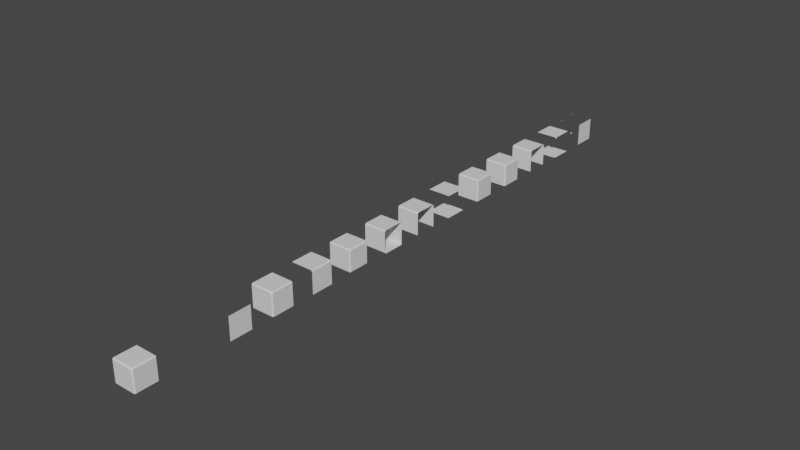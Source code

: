 # Source: CorneredBlock.blend  (saved by Blender 3.4.6; exported with 4.5.12 LTS)
import bpy
from mathutils import Matrix  # noqa: F401  (used for matrix-valued properties, if any)

bpy.ops.wm.read_factory_settings(use_empty=True)
scene = bpy.context.scene
scene.name = 'Scene'

# ---- collections
col_collection = bpy.data.collections.new('Collection'); scene.collection.children.link(col_collection)

# ---- materials (node trees are filled in below, after node groups)
mat_material = bpy.data.materials.new('Material')
mat_material.alpha_threshold = 0.0
mat_material.use_transparent_shadow = False
mat_material.roughness = 0.5
mat_material.line_color = (0.0, 0.0, 0.0, 1.0)

# ---- material node trees
mat_material.use_nodes = True; mat_material.node_tree.nodes.clear()
_N = mat_material.node_tree.nodes; _L = mat_material.node_tree.links
n0 = _N.new('ShaderNodeOutputMaterial'); n0.name = 'Material Output'; n0.location = (300, 300)
n1 = _N.new('ShaderNodeBsdfPrincipled'); n1.name = 'Principled BSDF'; n1.location = (10, 300)
n1.distribution = 'GGX'
n1.subsurface_method = 'RANDOM_WALK_SKIN'
n1.inputs[3].default_value = 1.45
n1.inputs[27].default_value = (0.0, 0.0, 0.0, 1.0)
n1.inputs[28].default_value = 1.0
_L.new(n1.outputs[0], n0.inputs[0])
n0.is_active_output = True

# ---- world
world_world = bpy.data.worlds.new('World'); scene.world = world_world
world_world.use_nodes = True; world_world.node_tree.nodes.clear()
_N = world_world.node_tree.nodes; _L = world_world.node_tree.links
n0 = _N.new('ShaderNodeOutputWorld'); n0.name = 'World Output'; n0.location = (300, 300)
n1 = _N.new('ShaderNodeBackground'); n1.name = 'Background'; n1.location = (10, 300)
n1.inputs[0].default_value = (0.05088, 0.05088, 0.05088, 1.0)
_L.new(n1.outputs[0], n0.inputs[0])
n0.is_active_output = True
world_world.color = (0.05088, 0.05088, 0.05088)
world_world.use_sun_shadow = False
world_world.sun_shadow_jitter_overblur = 0.0

# ---- meshes
me_cube = bpy.data.meshes.new('Cube')
me_cube.from_pydata([(0.5, -0.5, 0.5), (0.5, -0.5, -0.5), (-0.5, -0.5, 0.5), (-0.5, -0.5, -0.5), (-0.5, 0.5, 0.5), (0.5, 0.5, -0.5), (0.5, 0.5, 0.5)], [], [(1, 0, 2, 3), (2, 0, 6, 4), (0, 1, 5, 6)])
_uv = me_cube.uv_layers.new(name='UVMap')
_uv.uv.foreach_set('vector', [0.1667, -0.1667, 0.8333, 0.1667, -0.1667, 0.8333, -0.1667, -0.1667, -0.1667, 0.8333, 0.8333, 0.1667, 0.8333, 0.1667, -0.1667, 0.8333, 0.8333, 0.1667, 0.1667, -0.1667, 0.1667, -0.1667, 0.8333, 0.1667])
me_cube.materials.append(mat_material)
me_cube.use_mirror_vertex_groups = False
me_cube.update()
me_cube_002 = bpy.data.meshes.new('Cube.002')
me_cube_002.from_pydata([(-0.5, -0.5, -0.5), (-0.5, -0.5, 0.5), (-0.5, 0.5, -0.5), (-0.5, 0.5, 0.5), (0.5, -0.5, -0.5), (0.5, -0.5, 0.5), (0.5, 0.5, -0.5), (0.5, 0.5, 0.5)], [], [(6, 7, 5, 4), (5, 7, 3, 1), (5, 1, 0, 4), (7, 6, 2, 3), (6, 4, 0, 2)])
_uv = me_cube_002.uv_layers.new(name='UVMap')
_uv.uv.foreach_set('vector', [0.375, 0.5, 0.625, 0.5, 0.625, 0.75, 0.375, 0.75, 0.625, 0.75, 0.625, 0.5, 0.875, 0.5, 0.625, 1.0, 0.625, 0.75, 0.625, 1.0, 0.125, 0.75, 0.375, 0.75, 0.625, 0.5, 0.375, 0.5, 0.375, 0.25, 0.875, 0.5, 0.375, 0.5, 0.375, 0.75, 0.125, 0.75, 0.375, 0.25])
me_cube_002.materials.append(mat_material)
me_cube_002.update()
me_cube_007 = bpy.data.meshes.new('Cube.007')
me_cube_007.from_pydata([(-0.5, -0.5, -0.5), (-0.5, -0.5, 0.5), (-0.5, 0.5, -0.5), (-0.5, 0.5, 0.5), (0.5, -0.5, -0.5), (0.5, -0.5, 0.5), (0.5, 0.5, -0.5), (0.5, 0.5, 0.5)], [], [(5, 7, 3, 1), (7, 6, 2, 3), (5, 1, 0, 4), (6, 7, 5, 4)])
_uv = me_cube_007.uv_layers.new(name='UVMap')
_uv.uv.foreach_set('vector', [0.5903, 0.4034, 0.4255, 0.571, 0.0853, 0.4406, 0.4641, 0.0658, 0.4255, 0.571, 0.5654, 0.9129, 9.912e-05, 0.9995, 0.0853, 0.4406, 0.5903, 0.4034, 0.4641, 0.0658, 0.983, 9.918e-05, 0.9264, 0.5163, 0.5654, 0.9129, 0.4255, 0.571, 0.5903, 0.4034, 0.9264, 0.5163])
me_cube_007.materials.append(mat_material)
me_cube_007.update()
me_cube_009 = bpy.data.meshes.new('Cube.009')
me_cube_009.from_pydata([(-0.5, -0.5, -0.5), (-0.5, -0.5, 0.5), (-0.5, 0.5, -0.5), (-0.5, 0.5, 0.5), (0.5, -0.5, -0.5), (0.5, -0.5, 0.5), (0.5, 0.5, -0.5), (0.5, 0.5, 0.5)], [], [(6, 7, 5, 4), (0, 2, 6, 4), (1, 3, 2, 0), (2, 3, 7, 6), (1, 0, 4, 5), (3, 1, 5, 7)])
_uv = me_cube_009.uv_layers.new(name='UVMap')
_uv.uv.foreach_set('vector', [1.0, 0.0, 1.0, 1.0, 1.0, 1.0, 1.0, 0.0, 0.0, 0.0, 0.0, 0.0, 1.0, 0.0, 1.0, 0.0, 0.0, 0.0, 0.0, 1.0, 0.0, 1.0, 0.0, 0.0, 1.0, 0.0, 0.0, 1.0, 1.0, 1.0, 1.0, 1.0, 0.0, 1.0, 0.0, 0.0, 0.0, 0.0, 1.0, 0.0, 1.0, 1.0, 0.0, 1.0, 0.0, 1.0, 1.0, 1.0])
me_cube_009.materials.append(mat_material)
me_cube_009.update()
me_cube_011 = bpy.data.meshes.new('Cube.011')
me_cube_011.from_pydata([(0.5, -0.5, 0.5), (0.5, 0.5, -0.5), (0.5, 0.5, 0.5), (0.5, -0.5, -0.5)], [], [(0, 3, 1, 2)])
_uv = me_cube_011.uv_layers.new(name='UVMap')
_uv.uv.foreach_set('vector', [0.0, 0.0, 1.0, 0.0, 1.0, 1.0, 0.0, 1.0])
me_cube_011.materials.append(mat_material)
me_cube_011.update()
me_cube_006 = bpy.data.meshes.new('Cube.006')
me_cube_006.from_pydata([(0.5, -0.5, 0.5), (0.5, 0.5, -0.5), (0.5, 0.5, 0.5), (0.5, -0.5, -0.5), (-0.5, -0.5, 0.5), (-0.5, 0.5, 0.5)], [], [(0, 3, 1, 2), (0, 2, 5, 4)])
_uv = me_cube_006.uv_layers.new(name='UVMap')
_uv.uv.foreach_set('vector', [0.0, 0.0, 1.0, 0.0, 1.0, 1.0, 0.0, 1.0, 0.0, 0.0, 0.0, 1.0, 0.0, 1.0, 0.0, 0.0])
me_cube_006.materials.append(mat_material)
me_cube_006.update()
me_cube_008 = bpy.data.meshes.new('Cube.008')
me_cube_008.from_pydata([(-0.5, -0.5, -0.5), (-0.5, -0.5, 0.5), (-0.5, 0.5, -0.5), (-0.5, 0.5, 0.5), (0.5, -0.5, -0.5), (0.5, -0.5, 0.5), (0.5, 0.5, -0.5), (0.5, 0.5, 0.5)], [], [(5, 7, 3, 1), (5, 1, 0, 4), (7, 6, 2, 3), (6, 4, 0, 2)])
_uv = me_cube_008.uv_layers.new(name='UVMap')
_uv.uv.foreach_set('vector', [0.625, 0.75, 0.625, 0.5, 0.875, 0.5, 0.625, 1.0, 0.625, 0.75, 0.625, 1.0, 0.125, 0.75, 0.375, 0.75, 0.625, 0.5, 0.375, 0.5, 0.375, 0.25, 0.875, 0.5, 0.375, 0.5, 0.375, 0.75, 0.125, 0.75, 0.375, 0.25])
me_cube_008.materials.append(mat_material)
me_cube_008.update()
me_cube_010 = bpy.data.meshes.new('Cube.010')
me_cube_010.from_pydata([(-0.5, -0.5, -0.5), (-0.5, -0.5, 0.5), (-0.5, 0.5, -0.5), (-0.5, 0.5, 0.5), (0.5, -0.5, -0.5), (0.5, -0.5, 0.5), (0.5, 0.5, -0.5), (0.5, 0.5, 0.5)], [], [(5, 7, 3, 1), (5, 1, 0, 4), (7, 6, 2, 3)])
_uv = me_cube_010.uv_layers.new(name='UVMap')
_uv.uv.foreach_set('vector', [0.625, 0.75, 0.625, 0.5, 0.875, 0.5, 0.625, 1.0, 0.625, 0.75, 0.625, 1.0, 0.125, 0.75, 0.375, 0.75, 0.625, 0.5, 0.375, 0.5, 0.375, 0.25, 0.875, 0.5])
me_cube_010.materials.append(mat_material)
me_cube_010.update()
me_cube_012 = bpy.data.meshes.new('Cube.012')
me_cube_012.from_pydata([(0.5, -0.5, -0.5), (-0.5, 0.5, -0.5), (0.5, 0.5, -0.5), (-0.5, -0.5, -0.5), (0.5, -0.5, 0.5), (-0.5, 0.5, 0.5), (0.5, 0.5, 0.5), (-0.5, -0.5, 0.5)], [], [(0, 3, 1, 2), (4, 6, 5, 7)])
_uv = me_cube_012.uv_layers.new(name='UVMap')
_uv.uv.foreach_set('vector', [0.0, 0.0, 1.0, 0.0, 1.0, 1.0, 0.0, 1.0, 0.0, 0.0, 0.0, 1.0, 1.0, 1.0, 1.0, 0.0])
me_cube_012.materials.append(mat_material)
me_cube_012.update()
me_cube_001 = bpy.data.meshes.new('Cube.001')
me_cube_001.from_pydata([(-0.5, -0.45, -0.5), (-0.5, 0.45, -0.5), (-0.5, -0.5, 0.45), (-0.5, -0.45, 0.5), (-0.5, 0.45, 0.5), (-0.5, 0.5, 0.45), (0.5, -0.45, -0.5), (0.45, -0.5, -0.5), (0.45, -0.45, 0.5), (0.45, -0.5, 0.45), (0.5, -0.45, 0.45), (0.45, 0.5, -0.5), (0.5, 0.45, -0.5), (0.45, 0.45, 0.5), (0.5, 0.45, 0.45), (0.45, 0.5, 0.45), (-0.45, 0.45, 0.5), (-0.45, 0.5, 0.45), (-0.45, -0.45, 0.5), (-0.45, -0.5, 0.45), (-0.45, -0.5, -0.5), (-0.45, 0.5, -0.5), (0.5, 0.45, -0.45), (0.45, 0.5, -0.45), (0.45, -0.5, -0.45), (0.5, -0.45, -0.45), (-0.5, -0.5, -0.45), (-0.5, 0.5, -0.45), (-0.45, -0.5, -0.45), (-0.45, 0.5, -0.45)], [], [(27, 29, 1), (22, 14, 10, 25), (18, 16, 4, 3), (8, 9, 10), (13, 14, 15), (16, 13, 15, 17), (18, 3, 2, 19), (22, 12, 11, 23), (24, 7, 6, 25), (13, 8, 10, 14), (21, 1, 29), (24, 28, 20, 7), (8, 18, 19, 9), (4, 16, 17, 5), (8, 13, 16, 18), (23, 11, 21, 29), (15, 23, 29, 17), (9, 19, 28, 24), (19, 2, 26, 28), (9, 24, 25, 10), (14, 22, 23, 15), (12, 22, 25, 6), (17, 29, 27, 5), (26, 0, 28), (20, 28, 0)])
_uv = me_cube_001.uv_layers.new(name='UVMap')
_uv.uv.foreach_set('vector', [0.007897, 0.9483, 0.03823, 0.9446, 0.0, 0.0, 0.5699, 0.8627, 0.4426, 0.5776, 0.597, 0.4196, 0.8784, 0.5249, 0.4527, 0.1028, 0.1227, 0.4296, 0.1042, 0.4219, 0.4452, 0.08454, 0.5737, 0.3969, 0.6025, 0.3905, 0.597, 0.4196, 0.4187, 0.5542, 0.4426, 0.5776, 0.4133, 0.5837, 0.1227, 0.4296, 0.4187, 0.5542, 0.4133, 0.5837, 0.1005, 0.4753, 0.4527, 0.1028, 0.4452, 0.08454, 0.4901, 0.06251, 0.4967, 0.08174, 0.5699, 0.8627, 0.5835, 0.8931, 0.5371, 0.9173, 0.5252, 0.8851, 0.8978, 0.4809, 0.9292, 0.4905, 0.9084, 0.5362, 0.8784, 0.5249, 0.4187, 0.5542, 0.5737, 0.3969, 0.597, 0.4196, 0.4426, 0.5776, 0.03159, 0.9946, 0.0, 0.0, 0.03823, 0.9446, 0.8978, 0.4809, 0.9333, 0.03395, 0.9798, 0.02886, 0.9292, 0.4905, 0.5737, 0.3969, 0.4527, 0.1028, 0.4967, 0.08174, 0.6025, 0.3905, 0.1042, 0.4219, 0.1227, 0.4296, 0.1005, 0.4753, 0.08104, 0.4686, 0.5737, 0.3969, 0.4187, 0.5542, 0.1227, 0.4296, 0.4527, 0.1028, 0.5252, 0.8851, 0.5371, 0.9173, 0.03159, 0.9946, 0.03823, 0.9446, 0.4133, 0.5837, 0.5252, 0.8851, 0.03823, 0.9446, 0.1005, 0.4753, 0.6025, 0.3905, 0.4967, 0.08174, 0.9333, 0.03395, 0.8978, 0.4809, 0.4967, 0.08174, 0.4901, 0.06251, 0.9355, 0.006112, 0.9333, 0.03395, 0.6025, 0.3905, 0.8978, 0.4809, 0.8784, 0.5249, 0.597, 0.4196, 0.4426, 0.5776, 0.5699, 0.8627, 0.5252, 0.8851, 0.4133, 0.5837, 0.5835, 0.8931, 0.5699, 0.8627, 0.8784, 0.5249, 0.9084, 0.5362, 0.1005, 0.4753, 0.03823, 0.9446, 0.007897, 0.9483, 0.08104, 0.4686, 0.9355, 0.006112, 0.0, 0.0, 0.9333, 0.03395, 0.9798, 0.02886, 0.9333, 0.03395, 0.0, 0.0])
me_cube_001.materials.append(mat_material)
me_cube_001.update()
me_cube_003 = bpy.data.meshes.new('Cube.003')
me_cube_003.from_pydata([(-0.5, -0.45, -0.5), (-0.5, 0.45, -0.5), (0.5, -0.45, -0.5), (0.5, 0.45, -0.5), (0.45, -0.5, -0.5), (0.45, 0.5, -0.5), (-0.45, 0.5, -0.5), (-0.45, -0.5, -0.5), (0.5, 0.5, -0.45), (-0.5, 0.5, -0.45), (0.45, 0.5, -0.45), (-0.45, 0.5, -0.45), (-0.5, -0.5, -0.45), (0.5, -0.5, -0.45), (0.45, -0.5, -0.45), (-0.45, -0.5, -0.45), (-0.5, -0.5, 0.45), (-0.5, -0.45, 0.5), (-0.5, 0.45, 0.5), (-0.5, 0.5, 0.45), (0.5, -0.45, 0.5), (0.5, -0.5, 0.45), (0.5, 0.5, 0.45), (0.5, 0.45, 0.5), (0.45, -0.45, 0.5), (0.45, -0.5, 0.45), (0.45, 0.5, 0.45), (0.45, 0.45, 0.5), (-0.45, -0.5, 0.45), (-0.45, -0.45, 0.5), (-0.45, 0.5, 0.45), (-0.45, 0.45, 0.5)], [], [(30, 11, 9, 19), (5, 10, 3), (6, 1, 11), (9, 11, 1), (8, 3, 10), (21, 25, 14, 13), (10, 5, 6, 11), (14, 15, 7, 4), (25, 28, 15, 14), (24, 27, 31, 29), (20, 23, 27, 24), (26, 10, 11, 30), (22, 8, 10, 26), (29, 31, 18, 17), (14, 4, 2), (13, 14, 2), (7, 15, 0), (12, 0, 15), (29, 17, 16, 28), (27, 23, 22, 26), (20, 24, 25, 21), (31, 27, 26, 30), (24, 29, 28, 25), (18, 31, 30, 19), (28, 16, 12, 15)])
_uv = me_cube_003.uv_layers.new(name='UVMap')
_uv.uv.foreach_set('vector', [0.8367, 0.4883, 0.4038, 0.2782, 0.4046, 0.2648, 0.8502, 0.4876, 0.375, 0.4795, 0.391, 0.4807, 0.0, 0.0, 0.375, 0.2643, 0.0, 0.0, 0.4038, 0.2782, 0.4046, 0.2648, 0.4038, 0.2782, 0.0, 0.0, 0.3898, 0.5, 0.0, 0.0, 0.391, 0.4807, 0.6124, 0.75, 0.6114, 0.7695, 0.3664, 0.7509, 0.386, 0.75, 0.391, 0.4807, 0.375, 0.4795, 0.375, 0.2643, 0.4038, 0.2782, 0.3664, 0.7509, 0.1607, 0.7604, 0.1393, 0.75, 0.3545, 0.75, 0.6114, 0.7695, 0.6006, 0.9739, 0.1607, 0.7604, 0.3664, 0.7509, 0.626, 0.757, 0.6445, 0.5135, 0.8489, 0.5243, 0.6368, 0.9614, 0.625, 0.7375, 0.625, 0.5125, 0.6445, 0.5135, 0.626, 0.757, 0.6321, 0.499, 0.391, 0.4807, 0.4038, 0.2782, 0.8367, 0.4883, 0.6126, 0.5, 0.3898, 0.5, 0.391, 0.4807, 0.6321, 0.499, 0.6368, 0.9614, 0.8489, 0.5243, 0.8625, 0.525, 0.6375, 0.975, 0.3664, 0.7509, 0.3545, 0.75, 0.0, 0.0, 0.386, 0.75, 0.3664, 0.7509, 0.0, 0.0, 0.1393, 0.75, 0.1607, 0.7604, 0.0, 0.0, 0.1471, 0.761, 0.0, 0.0, 0.1607, 0.7604, 0.6368, 0.9614, 0.6375, 0.975, 0.5998, 0.9874, 0.6006, 0.9739, 0.6445, 0.5135, 0.625, 0.5125, 0.6126, 0.5, 0.6321, 0.499, 0.625, 0.7375, 0.626, 0.757, 0.6114, 0.7695, 0.6124, 0.75, 0.8489, 0.5243, 0.6445, 0.5135, 0.6321, 0.499, 0.8367, 0.4883, 0.626, 0.757, 0.6368, 0.9614, 0.6006, 0.9739, 0.6114, 0.7695, 0.8625, 0.525, 0.8489, 0.5243, 0.8367, 0.4883, 0.8502, 0.4876, 0.6006, 0.9739, 0.5998, 0.9874, 0.1471, 0.761, 0.1607, 0.7604])
me_cube_003.materials.append(mat_material)
me_cube_003.update()
me_cube_013 = bpy.data.meshes.new('Cube.013')
me_cube_013.from_pydata([(-0.5, -0.45, 0.5), (-0.5, 0.45, 0.5), (0.5, 0.45, 0.5), (0.5, -0.45, 0.5), (0.5, -0.5, 0.45), (-0.5, 0.5, 0.45), (0.5, 0.5, 0.45), (-0.5, -0.5, 0.45), (0.45, 0.5, 0.5), (-0.45, 0.5, 0.5), (-0.45, -0.5, 0.5), (0.45, -0.5, 0.5), (0.45, -0.45, 0.5), (-0.45, -0.45, 0.5), (0.45, 0.45, 0.5), (-0.45, 0.45, 0.5), (-0.5, -0.45, -0.5), (-0.5, 0.45, -0.5), (0.5, 0.45, -0.5), (0.5, -0.45, -0.5), (0.5, -0.5, -0.45), (-0.5, 0.5, -0.45), (0.5, 0.5, -0.45), (-0.5, -0.5, -0.45), (0.45, 0.5, -0.5), (-0.45, 0.5, -0.5), (-0.45, -0.5, -0.5), (0.45, -0.5, -0.5), (0.45, -0.45, -0.5), (-0.45, -0.45, -0.5), (0.45, 0.45, -0.5), (-0.45, 0.45, -0.5)], [], [(13, 15, 1, 0), (3, 2, 14, 12), (12, 14, 15, 13), (14, 8, 9, 15), (11, 12, 13, 10), (4, 3, 11), (3, 12, 11), (10, 13, 0), (0, 7, 10), (8, 14, 2), (2, 6, 8), (15, 9, 1), (5, 1, 9), (29, 16, 17, 31), (19, 28, 30, 18), (28, 29, 31, 30), (30, 31, 25, 24), (27, 26, 29, 28), (20, 27, 19), (19, 27, 28), (26, 16, 29), (16, 26, 23), (24, 18, 30), (18, 24, 22), (31, 17, 25), (21, 25, 17)])
_uv = me_cube_013.uv_layers.new(name='UVMap')
_uv.uv.foreach_set('vector', [0.6667, 0.3333, 0.6667, 0.6667, 1.0, 0.6667, 1.0, 0.3333, 0.0, 0.3333, 0.0, 0.6667, 0.3333, 0.6667, 0.3333, 0.3333, 0.3333, 0.3333, 0.3333, 0.6667, 0.6667, 0.6667, 0.6667, 0.3333, 0.3333, 0.6667, 0.3333, 1.0, 0.6667, 1.0, 0.6667, 0.6667, 0.3333, 0.0, 0.3333, 0.3333, 0.6667, 0.3333, 0.6667, 0.0, 0.0, 0.0, 0.0, 0.3333, 0.3333, 0.0, 0.0, 0.0, 0.0, 0.0, 0.0, 0.0, 0.0, 0.0, 0.0, 0.0, 0.0, 0.0, 0.0, 0.0, 0.0, 0.0, 0.0, 0.0, 0.0, 0.0, 0.0, 0.0, 0.0, 0.0, 0.0, 0.0, 0.0, 0.0, 0.0, 0.0, 0.0, 0.0, 0.0, 0.0, 0.0, 0.0, 1.0, 1.0, 0.0, 0.0, 0.6667, 1.0, 0.6667, 0.3333, 1.0, 0.3333, 1.0, 0.6667, 0.6667, 0.6667, 0.0, 0.3333, 0.3333, 0.3333, 0.3333, 0.6667, 0.0, 0.6667, 0.3333, 0.3333, 0.6667, 0.3333, 0.6667, 0.6667, 0.3333, 0.6667, 0.3333, 0.6667, 0.6667, 0.6667, 0.6667, 1.0, 0.3333, 1.0, 0.3333, 0.0, 0.6667, 0.0, 0.6667, 0.3333, 0.3333, 0.3333, 0.0, 0.0, 0.3333, 0.0, 0.0, 0.3333, 0.0, 0.0, 0.0, 0.0, 0.0, 0.0, 0.0, 0.0, 0.0, 0.0, 0.0, 0.0, 0.0, 0.0, 0.0, 0.0, 0.0, 0.0, 0.0, 0.0, 0.0, 0.0, 0.0, 0.0, 0.0, 0.0, 0.0, 0.0, 0.0, 0.0, 0.0, 0.0, 0.0, 0.0, 0.0, 0.0, 1.0, 1.0, 0.6667, 1.0, 0.0, 0.0])
me_cube_013.materials.append(mat_material)
me_cube_013.update()
me_cube_005 = bpy.data.meshes.new('Cube.005')
me_cube_005.from_pydata([(-0.5, -0.45, -0.5), (-0.5, 0.45, -0.5), (-0.5, 0.45, 0.5), (-0.5, -0.45, 0.5), (-0.45, -0.5, 0.5), (-0.45, 0.5, -0.5), (-0.45, 0.5, 0.5), (-0.45, -0.5, -0.5), (-0.5, 0.5, 0.45), (-0.5, 0.5, -0.45), (-0.5, -0.5, -0.45), (-0.5, -0.5, 0.45), (0.5, 0.5, -0.5), (0.5, 0.5, 0.5), (0.5, -0.5, -0.5), (0.5, -0.5, 0.5)], [], [(4, 3, 11), (0, 7, 10), (2, 6, 8), (5, 1, 9), (15, 14, 12, 13)])
_uv = me_cube_005.uv_layers.new(name='UVMap')
_uv.uv.foreach_set('vector', [0.0, 0.0, 0.0, 0.3333, 0.3333, 0.0, 0.0, 0.0, 0.0, 0.0, 0.0, 0.0, 0.0, 0.0, 0.0, 0.0, 0.0, 0.0, 1.0, 1.0, 0.0, 0.0, 0.6667, 1.0, 0.0, 0.0, 1.0, 0.0, 1.0, 1.0, 0.0, 1.0])
me_cube_005.materials.append(mat_material)
me_cube_005.update()

# ---- objects
ob_3 = bpy.data.objects.new('3', me_cube)
ob_5 = bpy.data.objects.new('5', me_cube_002)
ob_9 = bpy.data.objects.new('9', me_cube_007)
ob_0 = bpy.data.objects.new('0', me_cube_009)
ob_2 = bpy.data.objects.new('2', me_cube_011)
ob_4 = bpy.data.objects.new('4', me_cube_006)
ob_6 = bpy.data.objects.new('6', me_cube_008)
ob_7 = bpy.data.objects.new('7', me_cube_010)
ob_8 = bpy.data.objects.new('8', me_cube_012)
ob_10 = bpy.data.objects.new('10', me_cube_001)
ob_11 = bpy.data.objects.new('11', me_cube_003)
ob_12 = bpy.data.objects.new('12', me_cube_013)
ob_13 = bpy.data.objects.new('13', me_cube_005)

# ---- transforms, parenting, visibility, modifiers, constraints
ob_3.location = (0.0, 6.0, 0.0)
ob_3.lock_rotations_4d = False
ob_3.empty_display_type = 'ARROWS'
ob_3.lineart.crease_threshold = 0.0
_m = ob_3.modifiers.new('Bevel', 'BEVEL')
_m.width = 0.05
_m.width_pct = 0.05
ob_5.location = (0.0, 10.0, 0.0)
_m = ob_5.modifiers.new('Bevel', 'BEVEL')
_m.width = 0.05
_m.width_pct = 0.05
ob_9.location = (0.0, 18.0, 0.0)
_m = ob_9.modifiers.new('Bevel', 'BEVEL')
_m.width = 0.05
_m.width_pct = 0.05
ob_0.location = (0.0, 0.0, 0.0)
_m = ob_0.modifiers.new('Bevel', 'BEVEL')
_m.width = 0.05
_m.width_pct = 0.05
ob_2.location = (0.0, 4.0, 0.0)
ob_4.location = (0.0, 8.0, 0.0)
_m = ob_4.modifiers.new('Bevel', 'BEVEL')
_m.width = 0.05
_m.width_pct = 0.05
ob_6.location = (0.0, 12.0, 0.0)
_m = ob_6.modifiers.new('Bevel', 'BEVEL')
_m.width = 0.05
_m.width_pct = 0.05
ob_7.location = (0.0, 14.0, 0.0)
_m = ob_7.modifiers.new('Bevel', 'BEVEL')
_m.width = 0.05
_m.width_pct = 0.05
ob_8.location = (0.0, 16.0, 0.0)
ob_10.location = (0.0, 20.0, 0.0)
_m = ob_10.modifiers.new('Triangulate', 'TRIANGULATE')
ob_11.location = (0.0, 22.0, 0.0)
ob_12.location = (0.0, 24.0, 0.0)
ob_13.location = (0.0, 26.0, 0.0)

# ---- collection membership
col_collection.objects.link(ob_3)
col_collection.objects.link(ob_5)
col_collection.objects.link(ob_9)
col_collection.objects.link(ob_0)
col_collection.objects.link(ob_2)
col_collection.objects.link(ob_4)
col_collection.objects.link(ob_6)
col_collection.objects.link(ob_7)
col_collection.objects.link(ob_8)
col_collection.objects.link(ob_10)
col_collection.objects.link(ob_11)
col_collection.objects.link(ob_12)
col_collection.objects.link(ob_13)

# ---- scene / render settings (as saved in the file)
scene.frame_start = 1; scene.frame_end = 250; scene.frame_set(1)
scene.render.engine = 'BLENDER_EEVEE_NEXT'
scene.cycles.sampling_pattern = 'TABULATED_SOBOL'
scene.cycles.use_light_tree = False
scene.view_settings.view_transform = 'Filmic'
bpy.context.view_layer.update()

# ---- added for rendering (the .blend has no active camera and no usable light): camera, sun
cam_auto = bpy.data.cameras.new('AutoCamera')
cam_auto.lens = 50.0
cam_auto.sensor_width = 36.0
cam_auto.clip_end = 1000.0
ob_auto_camera = bpy.data.objects.new('AutoCamera', cam_auto)
scene.collection.objects.link(ob_auto_camera)
ob_auto_camera.location = (25.0153, -17.0184, 20.0122)
ob_auto_camera.rotation_euler = (1.09748, -7.21219e-08, 0.694738)
scene.camera = ob_auto_camera
light_auto_sun = bpy.data.lights.new('AutoSun', 'SUN')
light_auto_sun.energy = 3.0
light_auto_sun.angle = 0.0523599
ob_auto_sun = bpy.data.objects.new('AutoSun', light_auto_sun)
scene.collection.objects.link(ob_auto_sun)
ob_auto_sun.rotation_euler = (0.872665, 0.174533, 0.523599)
bpy.context.view_layer.update()
